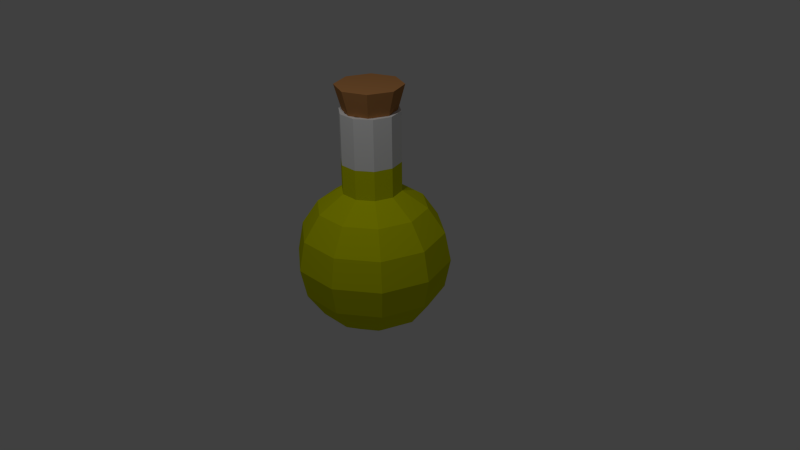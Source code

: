 # Source: Yellow.blend  (saved by Blender 2.76.0; exported with 4.5.12 LTS)
import bpy
from mathutils import Matrix  # noqa: F401  (used for matrix-valued properties, if any)

bpy.ops.wm.read_factory_settings(use_empty=True)
scene = bpy.context.scene
scene.name = 'Scene'

# ---- collections
col_collection_1 = bpy.data.collections.new('Collection 1'); scene.collection.children.link(col_collection_1)

# ---- materials (node trees are filled in below, after node groups)
mat_cork = bpy.data.materials.new('Cork')
mat_cork.alpha_threshold = 0.0
mat_cork.use_transparent_shadow = False
mat_cork.diffuse_color = (0.4575, 0.2093, 0.07205, 1.0)
mat_cork.specular_color = (0.0, 0.0, 0.0)
mat_cork.roughness = 0.5
mat_glass = bpy.data.materials.new('Glass')
mat_glass.alpha_threshold = 0.0
mat_glass.use_transparent_shadow = False
mat_glass.specular_color = (0.8941, 0.9397, 1.0)
mat_glass.roughness = 0.5
mat_yellow = bpy.data.materials.new('Yellow')
mat_yellow.alpha_threshold = 0.0
mat_yellow.use_transparent_shadow = False
mat_yellow.diffuse_color = (0.6065, 0.6383, 0.0, 1.0)
mat_yellow.roughness = 0.5
mat_yellow.specular_intensity = 0.0

# ---- material node trees

# ---- world
world_world = bpy.data.worlds.new('World'); scene.world = world_world
world_world.color = (0.05088, 0.05088, 0.05088)
world_world.use_sun_shadow = False
world_world.sun_shadow_jitter_overblur = 0.0
world_world.cycles.sampling_method = 'MANUAL'
world_world.cycles.sample_map_resolution = 256

# ---- cameras
cam_camera = bpy.data.cameras.new('Camera')
cam_camera.clip_end = 100.0
cam_camera.lens = 35.0
cam_camera.sensor_width = 32.0
cam_camera.sensor_height = 18.0
cam_camera.ortho_scale = 7.314
cam_camera.dof.focus_distance = 0.0
cam_camera.dof.aperture_fstop = 128.0

# ---- lights
light_lamp_001 = bpy.data.lights.new('Lamp.001', 'POINT')
light_lamp_001.transmission_factor = 0.0
light_lamp_001.cutoff_distance = 30.0
light_lamp_001.energy = 100.0
light_lamp_001.shadow_buffer_clip_start = 1.001
light_lamp_001.shadow_soft_size = 0.1
light_lamp_001.shadow_maximum_resolution = 0.006
light_lamp_001.use_absolute_resolution = True
light_lamp_001.cycles.use_multiple_importance_sampling = False
light_lamp = bpy.data.lights.new('Lamp', 'POINT')
light_lamp.transmission_factor = 0.0
light_lamp.cutoff_distance = 30.0
light_lamp.energy = 100.0
light_lamp.shadow_buffer_clip_start = 1.001
light_lamp.shadow_soft_size = 0.1
light_lamp.shadow_maximum_resolution = 0.006
light_lamp.use_absolute_resolution = True
light_lamp.cycles.use_multiple_importance_sampling = False

# ---- meshes
me_sphere = bpy.data.meshes.new('Sphere')
me_sphere.from_pydata([(-0.9239, 0.0, 0.3827), (-0.3096, 0.2249, 0.9239), (-0.5721, 0.4156, 0.7071), (-0.7474, 0.543, 0.3827), (-0.809, 0.5878, -4.371e-08), (-0.7474, 0.543, -0.3827), (-0.5721, 0.4156, -0.7071), (-0.3096, 0.2249, -0.9239), (-0.1183, 0.364, 0.9239), (-0.2185, 0.6725, 0.7071), (-0.2855, 0.8787, 0.3827), (-0.309, 0.9511, -4.371e-08), (-0.2855, 0.8787, -0.3827), (-0.2185, 0.6725, -0.7071), (-0.1183, 0.364, -0.9239), (0.1183, 0.364, 0.9239), (0.2185, 0.6725, 0.7071), (0.2855, 0.8787, 0.3827), (0.309, 0.9511, -4.371e-08), (0.2855, 0.8787, -0.3827), (0.2185, 0.6725, -0.7071), (0.1183, 0.364, -0.9239), (-3.125e-07, -1.27e-07, 1.958), (0.3096, 0.2249, 0.9239), (0.5721, 0.4156, 0.7071), (0.7474, 0.543, 0.3827), (0.809, 0.5878, -4.371e-08), (0.7474, 0.543, -0.3827), (0.5721, 0.4156, -0.7071), (0.3096, 0.2249, -0.9239), (0.3827, 3.046e-08, 0.9239), (0.7071, 6.539e-10, 0.7071), (0.9239, 6.539e-10, 0.3827), (1.0, -2.915e-08, -4.371e-08), (0.9239, 6.539e-10, -0.3827), (0.7071, 6.539e-10, -0.7071), (0.3827, 3.046e-08, -0.9239), (-1.51e-07, 0.0, -1.0), (0.3096, -0.2249, 0.9239), (0.5721, -0.4156, 0.7071), (0.7474, -0.543, 0.3827), (0.809, -0.5878, -4.371e-08), (0.7474, -0.543, -0.3827), (0.5721, -0.4156, -0.7071), (0.3096, -0.2249, -0.9239), (0.1183, -0.364, 0.9239), (0.2185, -0.6725, 0.7071), (0.2855, -0.8787, 0.3827), (0.309, -0.9511, -4.371e-08), (0.2855, -0.8787, -0.3827), (0.2185, -0.6725, -0.7071), (0.1183, -0.364, -0.9239), (-0.1183, -0.364, 0.9239), (-0.2185, -0.6725, 0.7071), (-0.2855, -0.8787, 0.3827), (-0.309, -0.9511, -4.371e-08), (-0.2855, -0.8787, -0.3827), (-0.2185, -0.6725, -0.7071), (-0.1183, -0.364, -0.9239), (-0.3096, -0.2249, 0.9239), (-0.5721, -0.4156, 0.7071), (-0.7474, -0.543, 0.3827), (-0.809, -0.5878, -4.371e-08), (-0.7474, -0.543, -0.3827), (-0.5721, -0.4156, -0.7071), (-0.3096, -0.2249, -0.9239), (-0.3827, -2.915e-08, 0.9239), (-0.7071, -2.915e-08, 0.7071), (-1.0, -8.875e-08, -4.371e-08), (-0.9239, -2.915e-08, -0.3827), (-0.7071, -2.915e-08, -0.7071), (-0.3827, -2.915e-08, -0.9239), (-0.3096, 0.2249, 1.951), (-0.1183, 0.364, 1.951), (0.1183, 0.364, 1.951), (-3.125e-07, -1.27e-07, 1.958), (0.3096, 0.2249, 1.951), (0.3827, -7.813e-09, 1.951), (0.3096, -0.2249, 1.951), (0.1183, -0.364, 1.951), (-0.1183, -0.364, 1.951), (-0.3096, -0.2249, 1.951), (-0.3827, -6.742e-08, 1.951), (-0.2624, 0.1906, 1.951), (-0.1002, 0.3084, 1.951), (0.1002, 0.3084, 1.951), (0.2624, 0.1906, 1.951), (0.3243, -1.231e-08, 1.951), (0.2624, -0.1906, 1.951), (0.1002, -0.3084, 1.951), (-0.1002, -0.3084, 1.951), (-0.2624, -0.1906, 1.951), (-0.3243, -6.282e-08, 1.951), (0.0008713, 0.2914, 1.787), (0.0008713, 0.4242, 2.264), (0.2067, 0.2061, 1.787), (0.3006, 0.3, 2.264), (0.292, 0.0002686, 1.787), (0.4248, 0.0002686, 2.264), (0.2067, -0.2056, 1.787), (0.3006, -0.2995, 2.264), (0.0008713, -0.2909, 1.787), (0.0008712, -0.4237, 2.264), (-0.205, -0.2056, 1.787), (-0.2989, -0.2995, 2.264), (-0.2903, 0.0002686, 1.787), (-0.4231, 0.0002686, 2.264), (-0.205, 0.2061, 1.787), (-0.2989, 0.3, 2.264), (-0.2139, 0.2944, 0.9239), (-1.788e-07, 0.364, 0.9239), (0.1183, 0.364, 1.305), (0.2139, 0.2944, 0.9239), (0.3461, 0.1125, 0.9239), (0.3461, -0.1125, 0.9239), (0.2139, -0.2944, 0.9239), (-1.118e-07, -0.364, 0.9239), (-0.2139, -0.2944, 0.9239), (-0.3461, -0.1125, 0.9239), (-0.1183, 0.364, 1.305), (0.3827, 1.132e-08, 1.305), (-0.3461, 0.1125, 0.9239), (0.3096, 0.2249, 1.305), (-0.3096, 0.2249, 1.305), (-0.3827, -4.828e-08, 1.305), (-0.3096, -0.2249, 1.305), (-0.1183, -0.364, 1.305), (0.1183, -0.364, 1.305), (0.3096, -0.2249, 1.305), (-0.2139, 0.2944, 1.951), (-2.161e-07, 0.364, 1.951), (0.2139, 0.2944, 1.951), (0.3461, 0.1125, 1.951), (0.3461, -0.1125, 1.951), (0.2139, -0.2944, 1.951), (-1.49e-07, -0.364, 1.951), (-0.2139, -0.2944, 1.951), (-0.3461, -0.1125, 1.951), (-0.3461, 0.1125, 1.951), (0.2139, -0.2944, 1.305), (-1.304e-07, -0.364, 1.305), (-0.2139, -0.2944, 1.305), (-0.3461, 0.1125, 1.305), (0.3461, 0.1125, 1.305), (0.3461, -0.1125, 1.305), (-1.974e-07, 0.364, 1.305), (0.2139, 0.2944, 1.305), (-0.2139, 0.2944, 1.305), (-0.3461, -0.1125, 1.305), (-0.2624, 0.1906, 1.305), (-0.1002, 0.3084, 1.305), (0.1002, 0.3084, 1.305), (0.2624, 0.1906, 1.305), (0.3243, -1.231e-08, 1.305), (0.2624, -0.1906, 1.305), (0.1002, -0.3084, 1.305), (-0.1002, -0.3084, 1.305), (-0.2624, -0.1906, 1.305), (-0.3243, -6.282e-08, 1.305), (-1.788e-07, -3.31e-08, 1.305)], [(75, 22)], [(6, 5, 12, 13), (4, 3, 10, 11), (2, 1, 109, 8, 9), (7, 6, 13, 14), (5, 4, 11, 12), (3, 2, 9, 10), (11, 10, 17, 18), (9, 8, 110, 15, 16), (14, 13, 20, 21), (12, 11, 18, 19), (10, 9, 16, 17), (13, 12, 19, 20), (21, 20, 28, 29), (19, 18, 26, 27), (17, 16, 24, 25), (20, 19, 27, 28), (18, 17, 25, 26), (16, 15, 112, 23, 24), (25, 24, 31, 32), (28, 27, 34, 35), (26, 25, 32, 33), (24, 23, 113, 30, 31), (29, 28, 35, 36), (27, 26, 33, 34), (35, 34, 42, 43), (33, 32, 40, 41), (31, 30, 114, 38, 39), (36, 35, 43, 44), (34, 33, 41, 42), (32, 31, 39, 40), (39, 38, 115, 45, 46), (44, 43, 50, 51), (42, 41, 48, 49), (40, 39, 46, 47), (43, 42, 49, 50), (41, 40, 47, 48), (51, 50, 57, 58), (49, 48, 55, 56), (47, 46, 53, 54), (50, 49, 56, 57), (48, 47, 54, 55), (46, 45, 116, 52, 53), (57, 56, 63, 64), (55, 54, 61, 62), (53, 52, 117, 59, 60), (58, 57, 64, 65), (56, 55, 62, 63), (54, 53, 60, 61), (64, 63, 69, 70), (60, 59, 118, 66, 67), (65, 64, 70, 71), (63, 62, 68, 69), (71, 70, 6, 7), (69, 68, 4, 5), (0, 67, 2, 3), (148, 125, 81, 137), (37, 71, 7), (70, 69, 5, 6), (68, 0, 3, 4), (67, 66, 121, 1, 2), (37, 7, 14), (147, 123, 72, 129), (146, 111, 74, 131), (37, 14, 21), (145, 119, 73, 130), (37, 21, 29), (144, 120, 77, 133), (37, 29, 36), (37, 36, 44), (143, 122, 76, 132), (142, 124, 82, 138), (37, 44, 51), (141, 126, 80, 136), (37, 51, 58), (140, 127, 79, 135), (37, 58, 65), (62, 61, 0, 68), (61, 60, 67, 0), (139, 128, 78, 134), (37, 65, 71), (72, 138, 82, 92, 83), (78, 133, 77, 87, 88), (81, 136, 80, 90, 91), (74, 130, 73, 84, 85), (77, 132, 76, 86, 87), (80, 135, 79, 89, 90), (73, 129, 72, 83, 84), (76, 131, 74, 85, 86), (79, 134, 78, 88, 89), (82, 137, 81, 91, 92), (93, 94, 96, 95), (95, 96, 98, 97), (97, 98, 100, 99), (99, 100, 102, 101), (101, 102, 104, 103), (103, 104, 106, 105), (96, 94, 108, 106, 104, 102, 100, 98), (107, 108, 94, 93), (105, 106, 108, 107), (93, 95, 97, 99, 101, 103, 105, 107), (127, 139, 134, 79), (45, 115, 139, 127), (115, 38, 128, 139), (126, 140, 135, 80), (52, 116, 140, 126), (116, 45, 127, 140), (125, 141, 136, 81), (59, 117, 141, 125), (117, 52, 126, 141), (123, 142, 138, 72), (1, 121, 142, 123), (121, 66, 124, 142), (120, 143, 132, 77), (30, 113, 143, 120), (113, 23, 122, 143), (128, 144, 133, 78), (38, 114, 144, 128), (114, 30, 120, 144), (111, 145, 130, 74), (15, 110, 145, 111), (110, 8, 119, 145), (122, 146, 131, 76), (23, 112, 146, 122), (112, 15, 111, 146), (119, 147, 129, 73), (8, 109, 147, 119), (109, 1, 123, 147), (124, 148, 137, 82), (66, 118, 148, 124), (118, 59, 125, 148), (91, 90, 156, 157), (88, 87, 153, 154), (85, 84, 150, 151), (92, 91, 157, 158), (89, 88, 154, 155), (86, 85, 151, 152), (83, 92, 158, 149), (90, 89, 155, 156), (87, 86, 152, 153), (84, 83, 149, 150), (155, 154, 159), (152, 151, 159), (149, 158, 159), (156, 155, 159), (153, 152, 159), (150, 149, 159), (157, 156, 159), (154, 153, 159), (151, 150, 159), (158, 157, 159)])
me_sphere.polygons.foreach_set('material_index', [2, 2, 2, 2, 2, 2, 2, 2, 2, 2, 2, 2, 2, 2, 2, 2, 2, 2, 2, 2, 2, 2, 2, 2, 2, 2, 2, 2, 2, 2, 2, 2, 2, 2, 2, 2, 2, 2, 2, 2, 2, 2, 2, 2, 2, 2, 2, 2, 2, 2, 2, 2, 2, 2, 2, 1, 2, 2, 2, 2, 2, 1, 1, 2, 1, 2, 1, 2, 2, 1, 1, 2, 1, 2, 1, 2, 2, 2, 1, 2, 1, 1, 1, 1, 1, 1, 1, 1, 1, 1, 0, 0, 0, 0, 0, 0, 0, 0, 0, 0, 1, 2, 2, 1, 2, 2, 1, 2, 2, 1, 2, 2, 1, 2, 2, 1, 2, 2, 1, 2, 2, 1, 2, 2, 1, 2, 2, 1, 2, 2, 1, 1, 1, 1, 1, 1, 1, 1, 1, 1, 2, 2, 2, 2, 2, 2, 2, 2, 2, 2])
me_sphere.materials.append(mat_cork)
me_sphere.materials.append(mat_glass)
me_sphere.materials.append(mat_yellow)
me_sphere.use_remesh_preserve_volume = False
me_sphere.use_remesh_preserve_attributes = False
me_sphere.use_mirror_vertex_groups = False
me_sphere.update()

# ---- objects
ob_lamp_001 = bpy.data.objects.new('Lamp.001', light_lamp_001)
ob_sphere = bpy.data.objects.new('Sphere', me_sphere)
ob_lamp = bpy.data.objects.new('Lamp', light_lamp)
ob_camera = bpy.data.objects.new('Camera', cam_camera)

# ---- transforms, parenting, visibility, modifiers, constraints
ob_lamp_001.location = (1.812, -2.262, 6.838)
ob_lamp_001.rotation_euler = (0.6503, 0.05522, 1.866)
ob_lamp_001.lock_rotations_4d = False
ob_lamp_001.empty_display_type = 'ARROWS'
ob_lamp_001.color = (0.0, 0.0, 0.0, 0.0)
ob_lamp_001.lineart.crease_threshold = 0.0
ob_sphere.location = (0.0, 0.0, 0.0)
ob_sphere.lineart.crease_threshold = 0.0
ob_lamp.location = (1.506, -2.986, 5.904)
ob_lamp.rotation_euler = (0.6503, 0.05522, 1.866)
ob_lamp.lock_rotations_4d = False
ob_lamp.empty_display_type = 'ARROWS'
ob_lamp.color = (0.0, 0.0, 0.0, 0.0)
ob_lamp.lineart.crease_threshold = 0.0
ob_camera.location = (7.481, -6.508, 5.344)
ob_camera.rotation_euler = (1.109, 0.01082, 0.8149)
ob_camera.lock_rotations_4d = False
ob_camera.empty_display_type = 'ARROWS'
ob_camera.color = (0.0, 0.0, 0.0, 0.0)
ob_camera.display_type = 'WIRE'
ob_camera.lineart.crease_threshold = 0.0

# ---- collection membership
col_collection_1.objects.link(ob_lamp_001)
col_collection_1.objects.link(ob_sphere)
col_collection_1.objects.link(ob_lamp)
col_collection_1.objects.link(ob_camera)

# ---- scene / render settings (as saved in the file)
scene.camera = ob_camera
scene.frame_start = 1; scene.frame_end = 250; scene.frame_set(0)
scene.render.engine = 'BLENDER_EEVEE_NEXT'
scene.render.resolution_percentage = 50
scene.render.dither_intensity = 0.0
scene.render.film_transparent = True
scene.cycles.use_denoising = False
scene.cycles.samples = 10
scene.cycles.sampling_pattern = 'TABULATED_SOBOL'
scene.cycles.light_sampling_threshold = 0.0
scene.cycles.use_adaptive_sampling = False
scene.cycles.use_light_tree = False
scene.cycles.blur_glossy = 0.0
scene.cycles.pixel_filter_type = 'GAUSSIAN'
scene.cycles.sample_clamp_indirect = 0.0
scene.view_settings.view_transform = 'Standard'
bpy.context.view_layer.update()
